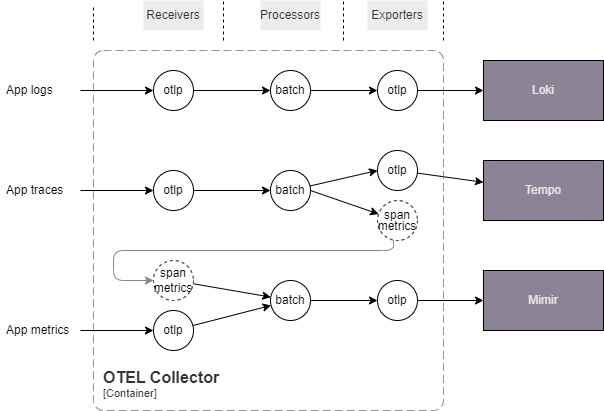

The diagram above was exported from draw.io. Its source (the exported page's mxGraphModel, read from the mxfile embedded in the PNG):
<mxGraphModel dx="1109" dy="536" grid="1" gridSize="10" guides="1" tooltips="1" connect="1" arrows="1" fold="1" page="1" pageScale="1" pageWidth="850" pageHeight="1100" math="0" shadow="0">
  <root>
    <mxCell id="0" />
    <mxCell id="1" parent="0" />
    <mxCell id="23" style="edgeStyle=none;html=1;entryX=0;entryY=0.5;entryDx=0;entryDy=0;" edge="1" parent="1" source="9" target="10">
      <mxGeometry relative="1" as="geometry" />
    </mxCell>
    <mxCell id="9" value="otlp" style="ellipse;whiteSpace=wrap;html=1;" vertex="1" parent="1">
      <mxGeometry x="170" y="130" width="40" height="40" as="geometry" />
    </mxCell>
    <mxCell id="24" style="edgeStyle=none;html=1;entryX=0;entryY=0.5;entryDx=0;entryDy=0;" edge="1" parent="1" source="10" target="11">
      <mxGeometry relative="1" as="geometry" />
    </mxCell>
    <mxCell id="10" value="batch" style="ellipse;whiteSpace=wrap;html=1;" vertex="1" parent="1">
      <mxGeometry x="287" y="130" width="40" height="40" as="geometry" />
    </mxCell>
    <mxCell id="26" value="" style="edgeStyle=none;html=1;" edge="1" parent="1" source="11" target="25">
      <mxGeometry relative="1" as="geometry" />
    </mxCell>
    <mxCell id="11" value="otlp" style="ellipse;whiteSpace=wrap;html=1;" vertex="1" parent="1">
      <mxGeometry x="394" y="130" width="40" height="40" as="geometry" />
    </mxCell>
    <mxCell id="29" style="edgeStyle=none;html=1;entryX=0;entryY=0.5;entryDx=0;entryDy=0;" edge="1" parent="1" source="13" target="14">
      <mxGeometry relative="1" as="geometry" />
    </mxCell>
    <mxCell id="13" value="otlp" style="ellipse;whiteSpace=wrap;html=1;" vertex="1" parent="1">
      <mxGeometry x="170" y="230" width="40" height="40" as="geometry" />
    </mxCell>
    <mxCell id="30" style="edgeStyle=none;html=1;entryX=0;entryY=0.5;entryDx=0;entryDy=0;" edge="1" parent="1" source="14" target="15">
      <mxGeometry relative="1" as="geometry" />
    </mxCell>
    <mxCell id="14" value="batch" style="ellipse;whiteSpace=wrap;html=1;" vertex="1" parent="1">
      <mxGeometry x="287" y="230" width="40" height="40" as="geometry" />
    </mxCell>
    <mxCell id="33" value="" style="edgeStyle=none;html=1;" edge="1" parent="1" source="15" target="32">
      <mxGeometry relative="1" as="geometry" />
    </mxCell>
    <mxCell id="15" value="otlp" style="ellipse;whiteSpace=wrap;html=1;" vertex="1" parent="1">
      <mxGeometry x="394" y="210" width="40" height="40" as="geometry" />
    </mxCell>
    <mxCell id="34" style="edgeStyle=orthogonalEdgeStyle;html=1;entryX=0;entryY=0.5;entryDx=0;entryDy=0;strokeColor=#8C8496;" edge="1" parent="1" source="16" target="17">
      <mxGeometry relative="1" as="geometry">
        <Array as="points">
          <mxPoint x="410" y="310" />
          <mxPoint x="130" y="310" />
          <mxPoint x="130" y="340" />
        </Array>
      </mxGeometry>
    </mxCell>
    <mxCell id="16" value="&lt;p style=&quot;line-height: 90%;&quot;&gt;span&lt;br&gt;&lt;span style=&quot;background-color: initial;&quot;&gt;metrics&lt;/span&gt;&lt;/p&gt;" style="ellipse;whiteSpace=wrap;html=1;dashed=1;" vertex="1" parent="1">
      <mxGeometry x="394" y="260" width="40" height="40" as="geometry" />
    </mxCell>
    <mxCell id="38" style="edgeStyle=none;html=1;" edge="1" parent="1" source="17" target="19">
      <mxGeometry relative="1" as="geometry" />
    </mxCell>
    <mxCell id="17" value="span&lt;br&gt;metrics" style="ellipse;whiteSpace=wrap;html=1;dashed=1;" vertex="1" parent="1">
      <mxGeometry x="170" y="320" width="40" height="40" as="geometry" />
    </mxCell>
    <mxCell id="37" style="html=1;" edge="1" parent="1" source="18" target="19">
      <mxGeometry relative="1" as="geometry" />
    </mxCell>
    <mxCell id="18" value="&lt;p style=&quot;line-height: 90%;&quot;&gt;otlp&lt;/p&gt;" style="ellipse;whiteSpace=wrap;html=1;" vertex="1" parent="1">
      <mxGeometry x="170" y="370" width="40" height="40" as="geometry" />
    </mxCell>
    <mxCell id="39" style="edgeStyle=none;html=1;entryX=0;entryY=0.5;entryDx=0;entryDy=0;" edge="1" parent="1" source="19" target="20">
      <mxGeometry relative="1" as="geometry" />
    </mxCell>
    <mxCell id="19" value="batch" style="ellipse;whiteSpace=wrap;html=1;" vertex="1" parent="1">
      <mxGeometry x="287" y="340" width="40" height="40" as="geometry" />
    </mxCell>
    <mxCell id="41" value="" style="edgeStyle=none;html=1;" edge="1" parent="1" source="20" target="40">
      <mxGeometry relative="1" as="geometry" />
    </mxCell>
    <mxCell id="20" value="otlp" style="ellipse;whiteSpace=wrap;html=1;" vertex="1" parent="1">
      <mxGeometry x="394" y="340" width="40" height="40" as="geometry" />
    </mxCell>
    <mxCell id="22" style="edgeStyle=none;html=1;" edge="1" parent="1" source="21" target="9">
      <mxGeometry relative="1" as="geometry" />
    </mxCell>
    <mxCell id="21" value="App logs" style="text;strokeColor=none;fillColor=none;align=left;verticalAlign=middle;spacingLeft=4;spacingRight=4;overflow=hidden;points=[[0,0.5],[1,0.5]];portConstraint=eastwest;rotatable=0;whiteSpace=wrap;html=1;opacity=70;" vertex="1" parent="1">
      <mxGeometry x="17" y="135" width="80" height="30" as="geometry" />
    </mxCell>
    <mxCell id="25" value="Loki" style="whiteSpace=wrap;html=1;fillColor=#8C8496;fontColor=#E6E6E6;" vertex="1" parent="1">
      <mxGeometry x="500" y="120" width="120" height="60" as="geometry" />
    </mxCell>
    <mxCell id="28" style="edgeStyle=none;html=1;entryX=0;entryY=0.5;entryDx=0;entryDy=0;" edge="1" parent="1" source="27" target="13">
      <mxGeometry relative="1" as="geometry" />
    </mxCell>
    <mxCell id="27" value="App traces" style="text;strokeColor=none;fillColor=none;align=left;verticalAlign=middle;spacingLeft=4;spacingRight=4;overflow=hidden;points=[[0,0.5],[1,0.5]];portConstraint=eastwest;rotatable=0;whiteSpace=wrap;html=1;opacity=70;" vertex="1" parent="1">
      <mxGeometry x="17" y="235" width="80" height="30" as="geometry" />
    </mxCell>
    <mxCell id="31" style="edgeStyle=none;html=1;exitX=1;exitY=0.5;exitDx=0;exitDy=0;" edge="1" parent="1" source="14" target="16">
      <mxGeometry relative="1" as="geometry">
        <mxPoint x="319.4028500029067" y="255.14928749927333" as="sourcePoint" />
        <mxPoint x="380" y="240" as="targetPoint" />
      </mxGeometry>
    </mxCell>
    <mxCell id="32" value="Tempo" style="whiteSpace=wrap;html=1;fillColor=#8C8496;fontColor=#E6E6E6;" vertex="1" parent="1">
      <mxGeometry x="500" y="220" width="120" height="60" as="geometry" />
    </mxCell>
    <mxCell id="36" value="" style="edgeStyle=orthogonalEdgeStyle;html=1;" edge="1" parent="1" source="35" target="18">
      <mxGeometry relative="1" as="geometry" />
    </mxCell>
    <mxCell id="35" value="App metrics" style="text;strokeColor=none;fillColor=none;align=left;verticalAlign=middle;spacingLeft=4;spacingRight=4;overflow=hidden;points=[[0,0.5],[1,0.5]];portConstraint=eastwest;rotatable=0;whiteSpace=wrap;html=1;opacity=70;" vertex="1" parent="1">
      <mxGeometry x="17" y="375" width="80" height="30" as="geometry" />
    </mxCell>
    <mxCell id="40" value="Mimir" style="whiteSpace=wrap;html=1;fillColor=#8C8496;fontColor=#E6E6E6;" vertex="1" parent="1">
      <mxGeometry x="500" y="330" width="120" height="60" as="geometry" />
    </mxCell>
    <object placeholders="1" c4Name="OTEL Collector" c4Type="ContainerScopeBoundary" c4Application="Container" label="&lt;font style=&quot;font-size: 16px&quot;&gt;&lt;b&gt;&lt;div style=&quot;text-align: left&quot;&gt;%c4Name%&lt;/div&gt;&lt;/b&gt;&lt;/font&gt;&lt;div style=&quot;text-align: left&quot;&gt;[%c4Application%]&lt;/div&gt;" id="43">
      <mxCell style="rounded=1;fontSize=11;whiteSpace=wrap;html=1;dashed=1;arcSize=20;fillColor=none;strokeColor=#666666;fontColor=#333333;labelBackgroundColor=none;align=left;verticalAlign=bottom;labelBorderColor=none;spacingTop=0;spacing=10;dashPattern=8 4;metaEdit=1;rotatable=0;perimeter=rectanglePerimeter;noLabel=0;labelPadding=0;allowArrows=0;connectable=0;expand=0;recursiveResize=0;editable=1;pointerEvents=0;absoluteArcSize=1;points=[[0.25,0,0],[0.5,0,0],[0.75,0,0],[1,0.25,0],[1,0.5,0],[1,0.75,0],[0.75,1,0],[0.5,1,0],[0.25,1,0],[0,0.75,0],[0,0.5,0],[0,0.25,0]];opacity=70;" vertex="1" parent="1">
        <mxGeometry x="110" y="110" width="350" height="360" as="geometry" />
      </mxCell>
    </object>
    <mxCell id="44" value="Receivers" style="text;html=1;strokeColor=none;fillColor=#E6E6E6;align=center;verticalAlign=middle;whiteSpace=wrap;rounded=0;opacity=70;fontColor=#333333;" vertex="1" parent="1">
      <mxGeometry x="160" y="60" width="60" height="30" as="geometry" />
    </mxCell>
    <mxCell id="45" value="Processors" style="text;html=1;strokeColor=none;fillColor=#E6E6E6;align=center;verticalAlign=middle;whiteSpace=wrap;rounded=0;opacity=70;fontColor=#333333;" vertex="1" parent="1">
      <mxGeometry x="277" y="60" width="60" height="30" as="geometry" />
    </mxCell>
    <mxCell id="46" value="Exporters" style="text;html=1;strokeColor=none;fillColor=#E6E6E6;align=center;verticalAlign=middle;whiteSpace=wrap;rounded=0;opacity=70;fontColor=#333333;" vertex="1" parent="1">
      <mxGeometry x="384" y="60" width="60" height="30" as="geometry" />
    </mxCell>
    <mxCell id="47" value="" style="endArrow=none;dashed=1;html=1;" edge="1" parent="1">
      <mxGeometry width="50" height="50" relative="1" as="geometry">
        <mxPoint x="240" y="100" as="sourcePoint" />
        <mxPoint x="240" y="60" as="targetPoint" />
      </mxGeometry>
    </mxCell>
    <mxCell id="48" value="" style="endArrow=none;dashed=1;html=1;" edge="1" parent="1">
      <mxGeometry width="50" height="50" relative="1" as="geometry">
        <mxPoint x="360" y="100" as="sourcePoint" />
        <mxPoint x="360" y="60" as="targetPoint" />
      </mxGeometry>
    </mxCell>
    <mxCell id="49" value="" style="endArrow=none;dashed=1;html=1;" edge="1" parent="1">
      <mxGeometry width="50" height="50" relative="1" as="geometry">
        <mxPoint x="110" y="100" as="sourcePoint" />
        <mxPoint x="110" y="65" as="targetPoint" />
      </mxGeometry>
    </mxCell>
    <mxCell id="50" value="" style="endArrow=none;dashed=1;html=1;" edge="1" parent="1">
      <mxGeometry width="50" height="50" relative="1" as="geometry">
        <mxPoint x="460" y="100" as="sourcePoint" />
        <mxPoint x="460" y="60" as="targetPoint" />
      </mxGeometry>
    </mxCell>
  </root>
</mxGraphModel>